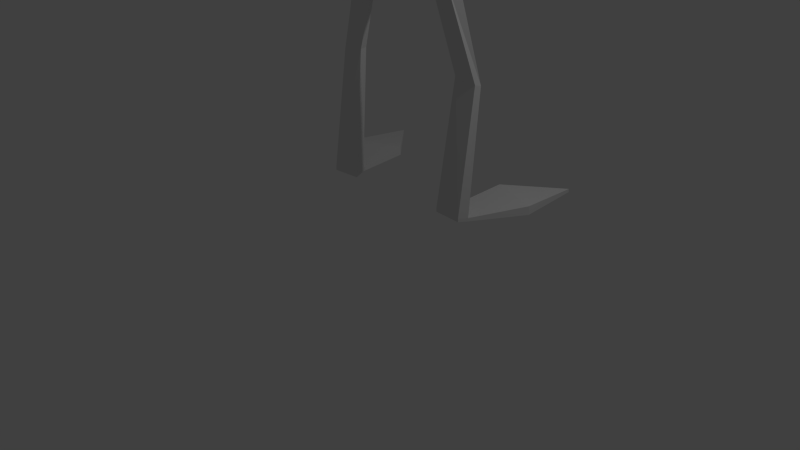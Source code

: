 # Source: human_mirror.blend  (saved by Blender 2.76.0; exported with 4.5.12 LTS)
import bpy
from mathutils import Matrix  # noqa: F401  (used for matrix-valued properties, if any)

bpy.ops.wm.read_factory_settings(use_empty=True)
scene = bpy.context.scene
scene.name = 'Scene'

# ---- collections
col_collection_1 = bpy.data.collections.new('Collection 1'); scene.collection.children.link(col_collection_1)

# ---- world
world_world = bpy.data.worlds.new('World'); scene.world = world_world
world_world.color = (0.05088, 0.05088, 0.05088)
world_world.use_sun_shadow = False
world_world.sun_shadow_jitter_overblur = 0.0
world_world.cycles.sampling_method = 'MANUAL'
world_world.cycles.sample_map_resolution = 256

# ---- cameras
cam_camera = bpy.data.cameras.new('Camera')
cam_camera.clip_end = 100.0
cam_camera.lens = 35.0
cam_camera.sensor_width = 32.0
cam_camera.sensor_height = 18.0
cam_camera.ortho_scale = 7.314
cam_camera.dof.focus_distance = 0.0
cam_camera.dof.aperture_fstop = 128.0

# ---- lights
light_lamp = bpy.data.lights.new('Lamp', 'POINT')
light_lamp.transmission_factor = 0.0
light_lamp.cutoff_distance = 30.0
light_lamp.energy = 100.0
light_lamp.shadow_buffer_clip_start = 1.001
light_lamp.shadow_soft_size = 0.1
light_lamp.shadow_maximum_resolution = 0.006
light_lamp.use_absolute_resolution = True
light_lamp.cycles.use_multiple_importance_sampling = False

# ---- meshes
me_plane = bpy.data.meshes.new('Plane')
me_plane.from_pydata([(0.9132, 1.35, 0.8458), (1.523, 1.992, 0.7744), (1.591, 1.111, 0.8458), (0.8344, 0.5862, 0.7744), (1.201, 0.4573, 0.7744), (1.523, 1.992, 0.7297), (0.9132, 1.35, 0.7297), (0.7438, 0.3845, 0.7744), (1.131, 0.3562, 0.7744), (0.8731, 0.7296, 2.4), (1.17, 0.6472, 2.353), (0.8215, 0.5949, 2.408), (1.129, 0.594, 2.359), (0.5648, 0.6742, 3.416), (0.8434, 0.5752, 3.556), (0.4803, 0.5479, 3.395), (0.7336, 0.4952, 3.528), (1.591, 1.111, 0.7297), (0.8344, 0.5862, 0.7297), (1.201, 0.4573, 0.7297), (0.7438, 0.3845, 0.7297), (1.131, 0.3562, 0.7297), (0.7653, 0.5515, 3.95), (0.0, 0.9824, 3.832), (0.6905, 0.3987, 3.902), (0.0, 0.3369, 3.715), (0.706, 0.6654, 4.644), (0.0, 0.986, 4.635), (0.599, 0.3584, 4.66), (0.0, 0.3862, 4.689), (0.6317, 0.628, 5.353), (0.0, 0.8802, 5.346), (0.5476, 0.3679, 5.367), (0.0, 0.3231, 5.38), (0.6367, 0.678, 5.913), (0.0, 0.8174, 5.912), (0.5529, 0.306, 5.932), (0.0, 0.2525, 5.94), (0.5628, 0.7005, 6.553), (0.0, 0.7795, 6.554), (0.4992, 0.3699, 6.57), (0.0, 0.3291, 6.576), (0.7244, 0.5968, 6.091), (0.7529, 0.4059, 6.111), (0.6503, 0.6274, 6.442), (0.6765, 0.4362, 6.449), (0.9962, 0.7971, 5.986), (1.05, 0.6066, 5.997), (0.9849, 0.7769, 6.281), (1.035, 0.6215, 6.289), (1.612, 1.138, 5.494), (1.69, 1.077, 5.472), (1.639, 1.234, 5.701), (1.713, 1.207, 5.724), (2.041, 1.778, 4.966), (2.103, 1.738, 4.971), (2.146, 1.897, 5.21), (2.2, 1.868, 5.21), (2.173, 1.97, 4.617), (2.237, 1.904, 4.621), (2.313, 2.174, 5.014), (2.368, 2.126, 5.009), (2.524, 2.324, 4.544), (2.584, 2.267, 4.544), (0.2306, 0.6922, 6.707), (0.0, 0.7454, 6.706), (0.1881, 0.4716, 6.718), (0.0, 0.4447, 6.721), (0.2139, 0.6906, 6.97), (0.0, 0.7321, 6.971), (0.169, 0.4788, 6.981), (0.0, 0.4615, 6.984), (0.6509, 0.9382, 7.327), (0.0, 1.161, 7.241), (0.4853, 0.2395, 7.356), (0.0, 0.08993, 7.368), (0.7022, 1.018, 7.741), (0.0, 1.215, 7.667), (0.5357, 0.1842, 7.759), (0.0, 0.1044, 7.761), (0.657, 0.9844, 8.012), (0.0, 1.127, 7.976), (0.5118, 0.248, 8.026), (0.0, 0.1528, 8.031), (0.6095, 0.9554, 8.149), (0.0, 1.051, 8.197), (0.4784, 0.3482, 8.208), (0.0, 0.2935, 8.28), (0.0, 0.3029, 7.164), (0.3544, 0.3295, 7.159), (0.4732, 0.841, 7.133), (0.0, 1.03, 6.983), (0.4888, 0.8592, 8.21), (0.0, 0.9161, 8.266), (0.4041, 0.4666, 8.248), (0.0, 0.4268, 8.319)], [], [(8, 21, 19, 4), (0, 1, 5, 6), (2, 4, 19, 17), (1, 2, 17, 5), (9, 13, 14, 10), (6, 5, 17), (6, 17, 19, 18), (8, 12, 11, 7), (16, 24, 25, 15), (11, 15, 13, 9), (12, 16, 15, 11), (10, 14, 16, 12), (4, 10, 12, 8), (3, 9, 10, 4), (7, 11, 9, 3), (7, 20, 21, 8), (3, 18, 20, 7), (3, 0, 6, 18), (4, 19, 18, 3), (1, 0, 2), (4, 2, 0, 3), (22, 26, 28, 24), (14, 22, 24, 16), (13, 23, 22, 14), (15, 25, 23, 13), (29, 33, 31, 27), (23, 27, 26, 22), (25, 29, 27, 23), (24, 28, 29, 25), (30, 34, 36, 32), (28, 32, 33, 29), (26, 30, 32, 28), (27, 31, 30, 26), (35, 39, 38, 34), (31, 35, 34, 30), (33, 37, 35, 31), (32, 36, 37, 33), (41, 67, 65, 39), (37, 41, 39, 35), (36, 40, 41, 37), (38, 44, 42, 34), (44, 48, 46, 42), (40, 45, 44, 38), (36, 43, 45, 40), (34, 42, 43, 36), (47, 51, 53, 49), (42, 46, 47, 43), (43, 47, 49, 45), (45, 49, 48, 44), (53, 57, 56, 52), (49, 53, 52, 48), (48, 52, 50, 46), (46, 50, 51, 47), (56, 60, 58, 54), (52, 56, 54, 50), (50, 54, 55, 51), (51, 55, 57, 53), (54, 58, 59, 55), (55, 59, 61, 57), (57, 61, 60, 56), (61, 63, 62, 60), (60, 62, 58), (58, 62, 63, 59), (59, 63, 61), (67, 71, 69, 65), (40, 66, 67, 41), (38, 64, 66, 40), (39, 65, 64, 38), (89, 74, 75, 88), (66, 70, 71, 67), (64, 68, 70, 66), (65, 69, 68, 64), (72, 76, 78, 74), (90, 72, 74, 89), (91, 73, 72, 90), (88, 75, 73, 91), (79, 83, 81, 77), (73, 77, 76, 72), (75, 79, 77, 73), (74, 78, 79, 75), (80, 84, 86, 82), (78, 82, 83, 79), (76, 80, 82, 78), (77, 81, 80, 76), (84, 92, 94, 86), (81, 85, 84, 80), (83, 87, 85, 81), (82, 86, 87, 83), (71, 88, 91, 69), (69, 91, 90, 68), (68, 90, 89, 70), (70, 89, 88, 71), (93, 95, 94, 92), (85, 93, 92, 84), (87, 95, 93, 85), (86, 94, 95, 87), (19, 21, 20, 18)])
me_plane.use_remesh_preserve_volume = False
me_plane.use_remesh_preserve_attributes = False
me_plane.use_mirror_vertex_groups = False
me_plane.update()
arm_armature = bpy.data.armatures.new('Armature')  # bones are not reproduced

# ---- objects
ob_armature = bpy.data.objects.new('Armature', arm_armature)
ob_plane = bpy.data.objects.new('Plane', me_plane)
ob_lamp = bpy.data.objects.new('Lamp', light_lamp)
ob_camera = bpy.data.objects.new('Camera', cam_camera)

# ---- transforms, parenting, visibility, modifiers, constraints
ob_armature.location = (0.0, 0.7226, 4.218)
ob_armature.show_in_front = True
ob_armature.lineart.crease_threshold = 0.0
ob_plane.parent = ob_armature
ob_plane.matrix_parent_inverse = Matrix(((1.0, 0.0, 0.0, -0.0), (0.0, 1.0, 0.0, -0.7226), (0.0, 0.0, 1.0, -4.218), (0.0, 0.0, 0.0, 1.0)))
ob_plane.location = (0.0, 0.0, 0.0)
ob_plane.lineart.crease_threshold = 0.0
_vg = ob_plane.vertex_groups.new(name='Bone')
_vg = ob_plane.vertex_groups.new(name='Bone.002')
_vg = ob_plane.vertex_groups.new(name='Bone.001')
_vg = ob_plane.vertex_groups.new(name='Bone.003')
_vg = ob_plane.vertex_groups.new(name='Bone.004')
_vg = ob_plane.vertex_groups.new(name='Bone.005')
_vg = ob_plane.vertex_groups.new(name='Bone.006')
_vg = ob_plane.vertex_groups.new(name='Bone.007')
_vg = ob_plane.vertex_groups.new(name='Bone.008')
_vg = ob_plane.vertex_groups.new(name='Bone.009')
_vg = ob_plane.vertex_groups.new(name='Bone.014')
_vg = ob_plane.vertex_groups.new(name='Bone.015')
_vg = ob_plane.vertex_groups.new(name='Bone.016')
_vg = ob_plane.vertex_groups.new(name='Bone.017')
_vg = ob_plane.vertex_groups.new(name='Bone.010')
_vg = ob_plane.vertex_groups.new(name='Bone.011')
_vg = ob_plane.vertex_groups.new(name='Bone.012')
_vg = ob_plane.vertex_groups.new(name='Bone.013')
_vg = ob_plane.vertex_groups.new(name='Bone.018')
_vg = ob_plane.vertex_groups.new(name='Bone.019')
_vg = ob_plane.vertex_groups.new(name='Bone.020')
_vg = ob_plane.vertex_groups.new(name='Bone.021')
_m = ob_plane.modifiers.new('Mirror', 'MIRROR')
_m.use_clip = True
ob_lamp.location = (4.076, 1.005, 5.904)
ob_lamp.rotation_euler = (0.6503, 0.05522, 1.866)
ob_lamp.lock_rotations_4d = False
ob_lamp.empty_display_type = 'ARROWS'
ob_lamp.color = (0.0, 0.0, 0.0, 0.0)
ob_lamp.lineart.crease_threshold = 0.0
ob_camera.location = (7.481, -6.508, 5.344)
ob_camera.rotation_euler = (1.109, 0.01082, 0.8149)
ob_camera.lock_rotations_4d = False
ob_camera.empty_display_type = 'ARROWS'
ob_camera.color = (0.0, 0.0, 0.0, 0.0)
ob_camera.display_type = 'WIRE'
ob_camera.lineart.crease_threshold = 0.0

# ---- collection membership
col_collection_1.objects.link(ob_armature)
col_collection_1.objects.link(ob_plane)
col_collection_1.objects.link(ob_lamp)
col_collection_1.objects.link(ob_camera)

# ---- scene / render settings (as saved in the file)
scene.camera = ob_camera
scene.frame_start = 1; scene.frame_end = 250; scene.frame_set(1)
scene.render.engine = 'BLENDER_EEVEE_NEXT'
scene.render.resolution_percentage = 50
scene.render.dither_intensity = 0.0
scene.cycles.use_denoising = False
scene.cycles.samples = 10
scene.cycles.sampling_pattern = 'TABULATED_SOBOL'
scene.cycles.light_sampling_threshold = 0.0
scene.cycles.use_adaptive_sampling = False
scene.cycles.use_light_tree = False
scene.cycles.blur_glossy = 0.0
scene.cycles.pixel_filter_type = 'GAUSSIAN'
scene.cycles.sample_clamp_indirect = 0.0
scene.view_settings.view_transform = 'Standard'
bpy.context.view_layer.update()
